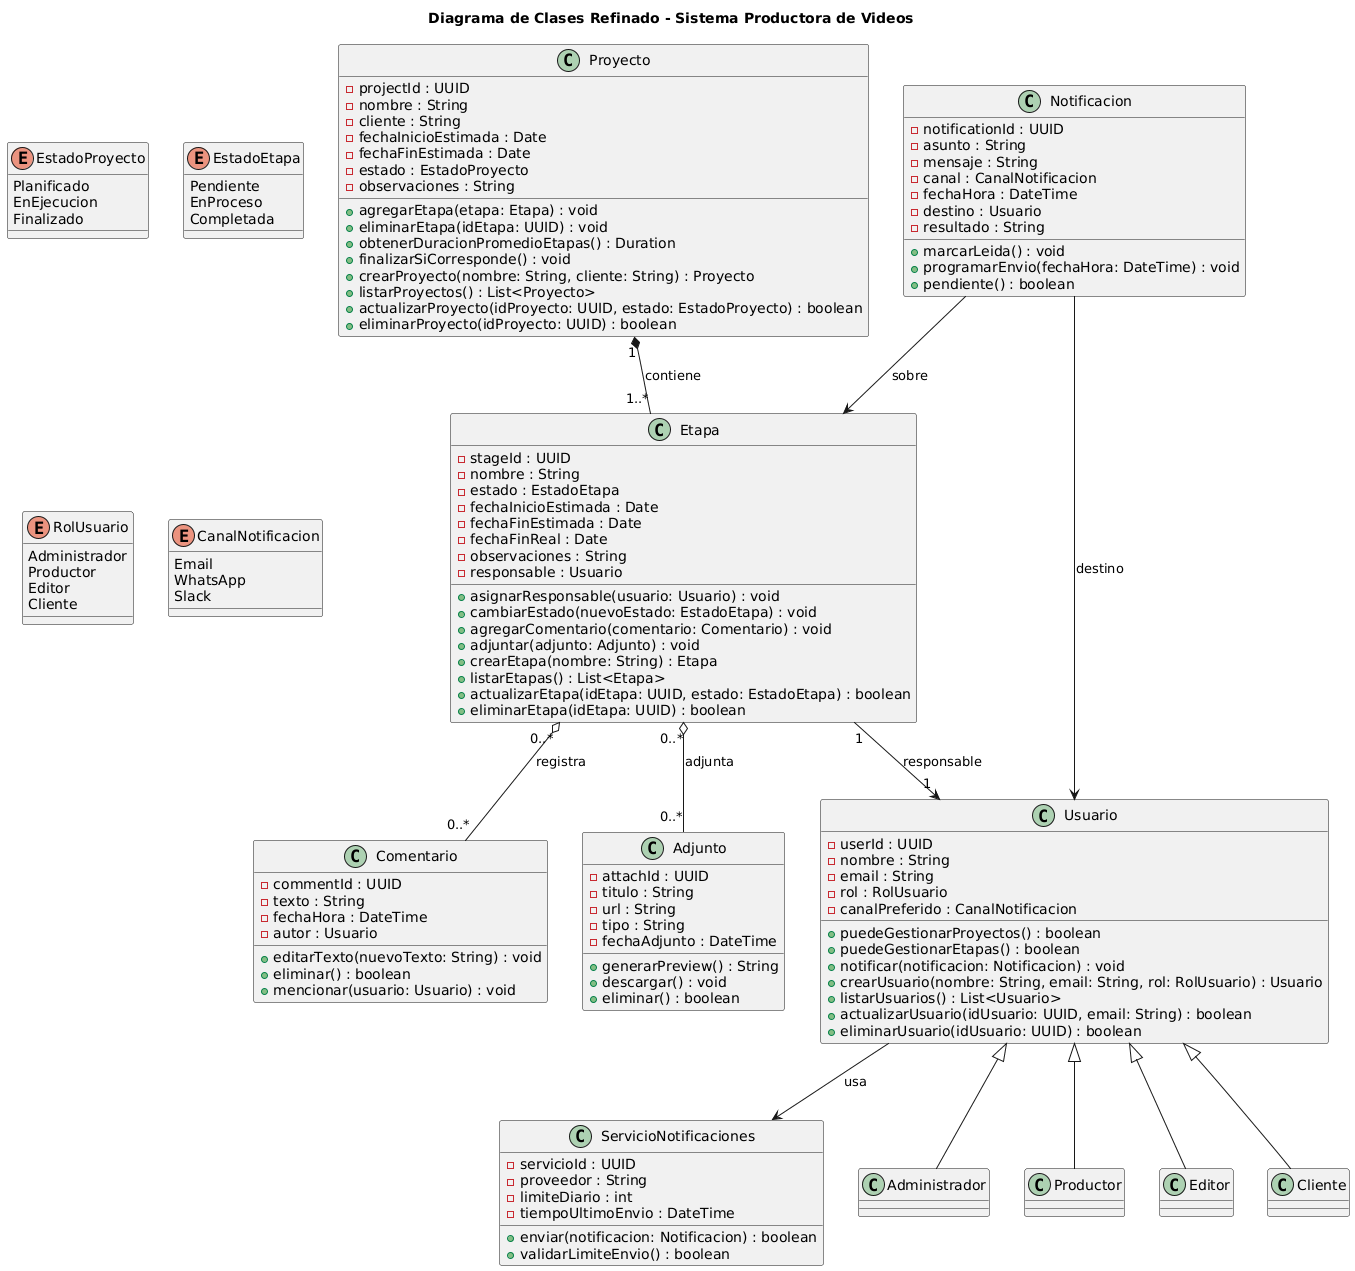

The diagram above was rendered by PlantUML. Its source (embedded in the PNG):
@startuml
title Diagrama de Clases Refinado - Sistema Productora de Videos

' =======================================================
' CLASES PRINCIPALES
' =======================================================

class Proyecto {
  - projectId : UUID
  - nombre : String
  - cliente : String
  - fechaInicioEstimada : Date
  - fechaFinEstimada : Date
  - estado : EstadoProyecto
  - observaciones : String
  + agregarEtapa(etapa: Etapa) : void
  + eliminarEtapa(idEtapa: UUID) : void
  + obtenerDuracionPromedioEtapas() : Duration
  + finalizarSiCorresponde() : void
  + crearProyecto(nombre: String, cliente: String) : Proyecto
  + listarProyectos() : List<Proyecto>
  + actualizarProyecto(idProyecto: UUID, estado: EstadoProyecto) : boolean
  + eliminarProyecto(idProyecto: UUID) : boolean
}

class Etapa {
  - stageId : UUID
  - nombre : String
  - estado : EstadoEtapa
  - fechaInicioEstimada : Date
  - fechaFinEstimada : Date
  - fechaFinReal : Date
  - observaciones : String
  - responsable : Usuario
  + asignarResponsable(usuario: Usuario) : void
  + cambiarEstado(nuevoEstado: EstadoEtapa) : void
  + agregarComentario(comentario: Comentario) : void
  + adjuntar(adjunto: Adjunto) : void
  + crearEtapa(nombre: String) : Etapa
  + listarEtapas() : List<Etapa>
  + actualizarEtapa(idEtapa: UUID, estado: EstadoEtapa) : boolean
  + eliminarEtapa(idEtapa: UUID) : boolean
}

class Usuario {
  - userId : UUID
  - nombre : String
  - email : String
  - rol : RolUsuario
  - canalPreferido : CanalNotificacion
  + puedeGestionarProyectos() : boolean
  + puedeGestionarEtapas() : boolean
  + notificar(notificacion: Notificacion) : void
  + crearUsuario(nombre: String, email: String, rol: RolUsuario) : Usuario
  + listarUsuarios() : List<Usuario>
  + actualizarUsuario(idUsuario: UUID, email: String) : boolean
  + eliminarUsuario(idUsuario: UUID) : boolean
}

class Comentario {
  - commentId : UUID
  - texto : String
  - fechaHora : DateTime
  - autor : Usuario
  + editarTexto(nuevoTexto: String) : void
  + eliminar() : boolean
  + mencionar(usuario: Usuario) : void
}

class Adjunto {
  - attachId : UUID
  - titulo : String
  - url : String
  - tipo : String
  - fechaAdjunto : DateTime
  + generarPreview() : String
  + descargar() : void
  + eliminar() : boolean
}

class Notificacion {
  - notificationId : UUID
  - asunto : String
  - mensaje : String
  - canal : CanalNotificacion
  - fechaHora : DateTime
  - destino : Usuario
  - resultado : String
  + marcarLeida() : void
  + programarEnvio(fechaHora: DateTime) : void
  + pendiente() : boolean
}

class ServicioNotificaciones {
  - servicioId : UUID
  - proveedor : String
  - limiteDiario : int
  - tiempoUltimoEnvio : DateTime
  + enviar(notificacion: Notificacion) : boolean
  + validarLimiteEnvio() : boolean
}

' =======================================================
' ENUMERACIONES / TIPOS AUXILIARES
' =======================================================
enum EstadoProyecto {
  Planificado
  EnEjecucion
  Finalizado
}

enum EstadoEtapa {
  Pendiente
  EnProceso
  Completada
}

enum RolUsuario {
  Administrador
  Productor
  Editor
  Cliente
}

enum CanalNotificacion {
  Email
  WhatsApp
  Slack
}

' =======================================================
' RELACIONES ENTRE CLASES
' =======================================================
Proyecto "1" *-- "1..*" Etapa : contiene
Etapa "0..*" o-- "0..*" Comentario : registra
Etapa "0..*" o-- "0..*" Adjunto : adjunta
Etapa "1" --> "1" Usuario : responsable
Usuario --> ServicioNotificaciones : «usa»
Notificacion --> Usuario : destino
Notificacion --> Etapa : sobre

' Herencias
Usuario <|-- Administrador
Usuario <|-- Productor
Usuario <|-- Editor
Usuario <|-- Cliente
@enduml